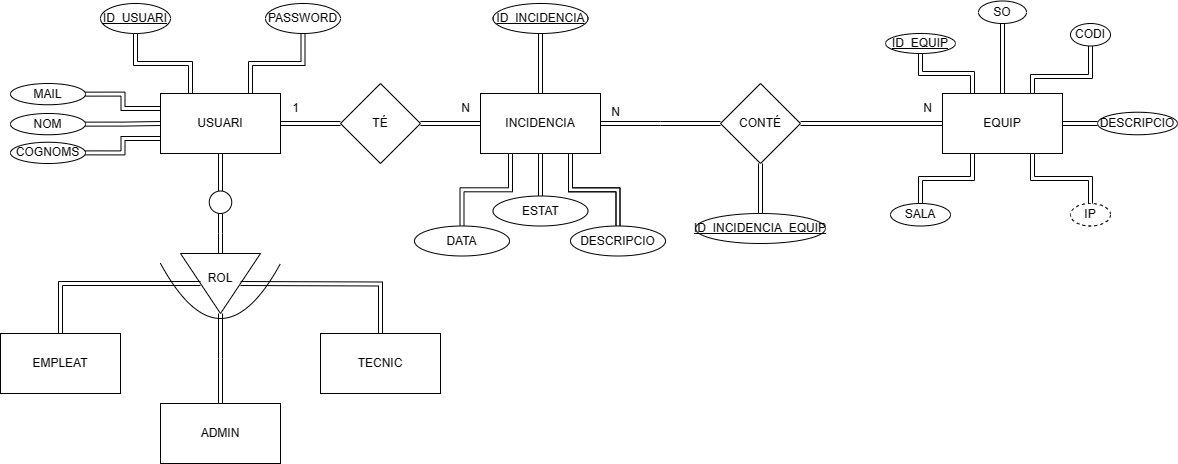

The diagram above was exported from draw.io. Its source (the exported page's mxGraphModel, read from the mxfile embedded in the PNG):
<mxGraphModel dx="1042" dy="535" grid="1" gridSize="10" guides="1" tooltips="1" connect="1" arrows="1" fold="1" page="1" pageScale="1" pageWidth="827" pageHeight="1169" math="0" shadow="0">
  <root>
    <mxCell id="0" />
    <mxCell id="1" parent="0" />
    <mxCell id="sW-N7rgw19bXyZS6rMYg-5" style="edgeStyle=orthogonalEdgeStyle;shape=link;rounded=0;orthogonalLoop=1;jettySize=auto;html=1;exitX=1;exitY=0.5;exitDx=0;exitDy=0;entryX=0;entryY=0.5;entryDx=0;entryDy=0;" parent="1" source="PzrAUOKmLjM8woKsjd-N-1" target="sW-N7rgw19bXyZS6rMYg-2" edge="1">
      <mxGeometry relative="1" as="geometry" />
    </mxCell>
    <mxCell id="sW-N7rgw19bXyZS6rMYg-1" value="INCIDENCIA" style="rounded=0;whiteSpace=wrap;html=1;" parent="1" vertex="1">
      <mxGeometry x="480" y="160" width="120" height="60" as="geometry" />
    </mxCell>
    <mxCell id="sW-N7rgw19bXyZS6rMYg-2" value="EQUIP" style="rounded=0;whiteSpace=wrap;html=1;" parent="1" vertex="1">
      <mxGeometry x="942" y="160" width="120" height="60" as="geometry" />
    </mxCell>
    <mxCell id="sW-N7rgw19bXyZS6rMYg-4" style="edgeStyle=orthogonalEdgeStyle;shape=link;rounded=0;orthogonalLoop=1;jettySize=auto;html=1;exitX=1;exitY=0.5;exitDx=0;exitDy=0;entryX=0;entryY=0.5;entryDx=0;entryDy=0;" parent="1" source="sW-N7rgw19bXyZS6rMYg-29" target="sW-N7rgw19bXyZS6rMYg-1" edge="1">
      <mxGeometry relative="1" as="geometry" />
    </mxCell>
    <mxCell id="sW-N7rgw19bXyZS6rMYg-11" style="edgeStyle=orthogonalEdgeStyle;shape=link;rounded=0;orthogonalLoop=1;jettySize=auto;html=1;exitX=0.5;exitY=1;exitDx=0;exitDy=0;entryX=0.5;entryY=0;entryDx=0;entryDy=0;" parent="1" source="PzrAUOKmLjM8woKsjd-N-31" edge="1">
      <mxGeometry relative="1" as="geometry">
        <mxPoint x="220" y="320" as="targetPoint" />
      </mxGeometry>
    </mxCell>
    <mxCell id="sW-N7rgw19bXyZS6rMYg-3" value="USUARI" style="rounded=0;whiteSpace=wrap;html=1;" parent="1" vertex="1">
      <mxGeometry x="160" y="160" width="120" height="60" as="geometry" />
    </mxCell>
    <mxCell id="sW-N7rgw19bXyZS6rMYg-8" value="1" style="text;html=1;align=center;verticalAlign=middle;resizable=0;points=[];autosize=1;strokeColor=none;fillColor=none;" parent="1" vertex="1">
      <mxGeometry x="280" y="160" width="30" height="30" as="geometry" />
    </mxCell>
    <mxCell id="sW-N7rgw19bXyZS6rMYg-9" value="N" style="text;html=1;align=center;verticalAlign=middle;resizable=0;points=[];autosize=1;strokeColor=none;fillColor=none;" parent="1" vertex="1">
      <mxGeometry x="450" y="160" width="30" height="30" as="geometry" />
    </mxCell>
    <mxCell id="PzrAUOKmLjM8woKsjd-N-1" value="CONTÉ" style="rhombus;whiteSpace=wrap;html=1;" parent="1" vertex="1">
      <mxGeometry x="720" y="150" width="80" height="80" as="geometry" />
    </mxCell>
    <mxCell id="PzrAUOKmLjM8woKsjd-N-3" value="N" style="text;html=1;align=center;verticalAlign=middle;resizable=0;points=[];autosize=1;strokeColor=none;fillColor=none;" parent="1" vertex="1">
      <mxGeometry x="600" y="163.75" width="30" height="30" as="geometry" />
    </mxCell>
    <mxCell id="PzrAUOKmLjM8woKsjd-N-4" value="N" style="text;html=1;align=center;verticalAlign=middle;resizable=0;points=[];autosize=1;strokeColor=none;fillColor=none;" parent="1" vertex="1">
      <mxGeometry x="912" y="160" width="30" height="30" as="geometry" />
    </mxCell>
    <mxCell id="sW-N7rgw19bXyZS6rMYg-20" style="edgeStyle=orthogonalEdgeStyle;shape=link;rounded=0;orthogonalLoop=1;jettySize=auto;html=1;exitX=0.5;exitY=1;exitDx=0;exitDy=0;entryX=0.25;entryY=0;entryDx=0;entryDy=0;" parent="1" source="sW-N7rgw19bXyZS6rMYg-19" target="sW-N7rgw19bXyZS6rMYg-3" edge="1">
      <mxGeometry relative="1" as="geometry" />
    </mxCell>
    <mxCell id="sW-N7rgw19bXyZS6rMYg-19" value="&lt;u&gt;ID_USUARI&lt;/u&gt;" style="ellipse;whiteSpace=wrap;html=1;" parent="1" vertex="1">
      <mxGeometry x="100" y="70" width="70" height="30" as="geometry" />
    </mxCell>
    <mxCell id="PzrAUOKmLjM8woKsjd-N-5" value="" style="triangle;whiteSpace=wrap;html=1;rotation=90;" parent="1" vertex="1">
      <mxGeometry x="190" y="310" width="60" height="80" as="geometry" />
    </mxCell>
    <mxCell id="sW-N7rgw19bXyZS6rMYg-23" value="MAIL" style="ellipse;whiteSpace=wrap;html=1;" parent="1" vertex="1">
      <mxGeometry x="10" y="150" width="75" height="21.25" as="geometry" />
    </mxCell>
    <mxCell id="sW-N7rgw19bXyZS6rMYg-25" value="PASSWORD" style="ellipse;whiteSpace=wrap;html=1;" parent="1" vertex="1">
      <mxGeometry x="265" y="70" width="75" height="30" as="geometry" />
    </mxCell>
    <mxCell id="sW-N7rgw19bXyZS6rMYg-30" style="edgeStyle=orthogonalEdgeStyle;shape=link;rounded=0;orthogonalLoop=1;jettySize=auto;html=1;exitX=0.5;exitY=0;exitDx=0;exitDy=0;entryX=0.5;entryY=1;entryDx=0;entryDy=0;" parent="1" source="sW-N7rgw19bXyZS6rMYg-28" target="PzrAUOKmLjM8woKsjd-N-1" edge="1">
      <mxGeometry relative="1" as="geometry" />
    </mxCell>
    <mxCell id="sW-N7rgw19bXyZS6rMYg-28" value="&lt;u&gt;ID_INCIDENCIA_EQUIP&lt;/u&gt;" style="ellipse;whiteSpace=wrap;html=1;" parent="1" vertex="1">
      <mxGeometry x="695" y="280" width="130" height="30" as="geometry" />
    </mxCell>
    <mxCell id="PzrAUOKmLjM8woKsjd-N-7" value="" style="curved=1;endArrow=none;html=1;rounded=0;endFill=0;" parent="1" edge="1">
      <mxGeometry width="50" height="50" relative="1" as="geometry">
        <mxPoint x="160" y="330" as="sourcePoint" />
        <mxPoint x="280" y="330" as="targetPoint" />
        <Array as="points">
          <mxPoint x="220" y="440" />
        </Array>
      </mxGeometry>
    </mxCell>
    <mxCell id="PzrAUOKmLjM8woKsjd-N-10" style="edgeStyle=orthogonalEdgeStyle;shape=link;rounded=0;orthogonalLoop=1;jettySize=auto;html=1;exitX=0.5;exitY=1;exitDx=0;exitDy=0;entryX=0.5;entryY=0;entryDx=0;entryDy=0;" parent="1" target="PzrAUOKmLjM8woKsjd-N-11" edge="1">
      <mxGeometry relative="1" as="geometry">
        <mxPoint x="240" y="350" as="sourcePoint" />
        <mxPoint x="320" y="400" as="targetPoint" />
      </mxGeometry>
    </mxCell>
    <mxCell id="sW-N7rgw19bXyZS6rMYg-24" style="edgeStyle=orthogonalEdgeStyle;shape=link;rounded=0;orthogonalLoop=1;jettySize=auto;html=1;exitX=1;exitY=0.5;exitDx=0;exitDy=0;entryX=0;entryY=0.25;entryDx=0;entryDy=0;" parent="1" source="sW-N7rgw19bXyZS6rMYg-23" target="sW-N7rgw19bXyZS6rMYg-3" edge="1">
      <mxGeometry relative="1" as="geometry" />
    </mxCell>
    <mxCell id="sW-N7rgw19bXyZS6rMYg-27" style="edgeStyle=orthogonalEdgeStyle;shape=link;rounded=0;orthogonalLoop=1;jettySize=auto;html=1;exitX=0.5;exitY=1;exitDx=0;exitDy=0;entryX=0.75;entryY=0;entryDx=0;entryDy=0;" parent="1" source="sW-N7rgw19bXyZS6rMYg-25" target="sW-N7rgw19bXyZS6rMYg-3" edge="1">
      <mxGeometry relative="1" as="geometry" />
    </mxCell>
    <mxCell id="PzrAUOKmLjM8woKsjd-N-14" style="edgeStyle=orthogonalEdgeStyle;shape=link;rounded=0;orthogonalLoop=1;jettySize=auto;html=1;entryX=0.5;entryY=0;entryDx=0;entryDy=0;" parent="1" source="PzrAUOKmLjM8woKsjd-N-5" target="PzrAUOKmLjM8woKsjd-N-12" edge="1">
      <mxGeometry relative="1" as="geometry">
        <mxPoint x="-80" y="350" as="sourcePoint" />
        <mxPoint x="60" y="400" as="targetPoint" />
      </mxGeometry>
    </mxCell>
    <mxCell id="sW-N7rgw19bXyZS6rMYg-31" value="&lt;u&gt;ID_INCIDENCIA&lt;/u&gt;" style="ellipse;whiteSpace=wrap;html=1;" parent="1" vertex="1">
      <mxGeometry x="492.5" y="70" width="95" height="30" as="geometry" />
    </mxCell>
    <mxCell id="PzrAUOKmLjM8woKsjd-N-17" value="ADMIN" style="rounded=0;whiteSpace=wrap;html=1;" parent="1" vertex="1">
      <mxGeometry x="160" y="470" width="120" height="60" as="geometry" />
    </mxCell>
    <mxCell id="sW-N7rgw19bXyZS6rMYg-32" style="edgeStyle=orthogonalEdgeStyle;shape=link;rounded=0;orthogonalLoop=1;jettySize=auto;html=1;exitX=0.5;exitY=1;exitDx=0;exitDy=0;entryX=0.5;entryY=0;entryDx=0;entryDy=0;" parent="1" source="sW-N7rgw19bXyZS6rMYg-31" target="sW-N7rgw19bXyZS6rMYg-1" edge="1">
      <mxGeometry relative="1" as="geometry" />
    </mxCell>
    <mxCell id="PzrAUOKmLjM8woKsjd-N-18" style="edgeStyle=orthogonalEdgeStyle;shape=link;rounded=0;orthogonalLoop=1;jettySize=auto;html=1;exitX=1;exitY=0.5;exitDx=0;exitDy=0;" parent="1" source="PzrAUOKmLjM8woKsjd-N-5" edge="1">
      <mxGeometry relative="1" as="geometry">
        <mxPoint x="79.5" y="420" as="sourcePoint" />
        <mxPoint x="220" y="470" as="targetPoint" />
      </mxGeometry>
    </mxCell>
    <mxCell id="sW-N7rgw19bXyZS6rMYg-22" style="edgeStyle=orthogonalEdgeStyle;shape=link;rounded=0;orthogonalLoop=1;jettySize=auto;html=1;exitX=0.5;exitY=1;exitDx=0;exitDy=0;entryX=0.25;entryY=0;entryDx=0;entryDy=0;" parent="1" target="sW-N7rgw19bXyZS6rMYg-3" edge="1">
      <mxGeometry relative="1" as="geometry" />
    </mxCell>
    <mxCell id="PzrAUOKmLjM8woKsjd-N-19" value="ROL" style="text;html=1;strokeColor=none;fillColor=none;align=center;verticalAlign=middle;whiteSpace=wrap;rounded=0;" parent="1" vertex="1">
      <mxGeometry x="190" y="330" width="60" height="30" as="geometry" />
    </mxCell>
    <mxCell id="PzrAUOKmLjM8woKsjd-N-11" value="TECNIC" style="rounded=0;whiteSpace=wrap;html=1;" parent="1" vertex="1">
      <mxGeometry x="320" y="400" width="120" height="60" as="geometry" />
    </mxCell>
    <mxCell id="PzrAUOKmLjM8woKsjd-N-12" value="EMPLEAT" style="rounded=0;whiteSpace=wrap;html=1;" parent="1" vertex="1">
      <mxGeometry y="400" width="120" height="60" as="geometry" />
    </mxCell>
    <mxCell id="sW-N7rgw19bXyZS6rMYg-36" style="edgeStyle=orthogonalEdgeStyle;shape=link;rounded=0;orthogonalLoop=1;jettySize=auto;html=1;exitX=0.5;exitY=1;exitDx=0;exitDy=0;entryX=0.25;entryY=0;entryDx=0;entryDy=0;" parent="1" source="sW-N7rgw19bXyZS6rMYg-35" target="sW-N7rgw19bXyZS6rMYg-2" edge="1">
      <mxGeometry relative="1" as="geometry" />
    </mxCell>
    <mxCell id="sW-N7rgw19bXyZS6rMYg-35" value="&lt;u&gt;ID_EQUIP&lt;/u&gt;" style="ellipse;whiteSpace=wrap;html=1;" parent="1" vertex="1">
      <mxGeometry x="885" y="100" width="70" height="20" as="geometry" />
    </mxCell>
    <mxCell id="PzrAUOKmLjM8woKsjd-N-21" value="ESTAT" style="ellipse;whiteSpace=wrap;html=1;" parent="1" vertex="1">
      <mxGeometry x="492.5" y="262.5" width="95" height="30" as="geometry" />
    </mxCell>
    <mxCell id="sW-N7rgw19bXyZS6rMYg-38" style="edgeStyle=orthogonalEdgeStyle;shape=link;rounded=0;orthogonalLoop=1;jettySize=auto;html=1;exitX=0.5;exitY=1;exitDx=0;exitDy=0;entryX=0.75;entryY=0;entryDx=0;entryDy=0;" parent="1" source="sW-N7rgw19bXyZS6rMYg-37" target="sW-N7rgw19bXyZS6rMYg-2" edge="1">
      <mxGeometry relative="1" as="geometry">
        <Array as="points">
          <mxPoint x="1090" y="143" />
          <mxPoint x="1032" y="143" />
        </Array>
      </mxGeometry>
    </mxCell>
    <mxCell id="sW-N7rgw19bXyZS6rMYg-37" value="CODI" style="ellipse;whiteSpace=wrap;html=1;" parent="1" vertex="1">
      <mxGeometry x="1070" y="90" width="40" height="22.5" as="geometry" />
    </mxCell>
    <mxCell id="sW-N7rgw19bXyZS6rMYg-40" style="edgeStyle=orthogonalEdgeStyle;shape=link;rounded=0;orthogonalLoop=1;jettySize=auto;html=1;exitX=0.5;exitY=0;exitDx=0;exitDy=0;entryX=0.25;entryY=1;entryDx=0;entryDy=0;" parent="1" source="sW-N7rgw19bXyZS6rMYg-39" target="sW-N7rgw19bXyZS6rMYg-2" edge="1">
      <mxGeometry relative="1" as="geometry" />
    </mxCell>
    <mxCell id="sW-N7rgw19bXyZS6rMYg-39" value="SALA" style="ellipse;whiteSpace=wrap;html=1;" parent="1" vertex="1">
      <mxGeometry x="890" y="270" width="60" height="22.5" as="geometry" />
    </mxCell>
    <mxCell id="PzrAUOKmLjM8woKsjd-N-25" value="DATA" style="ellipse;whiteSpace=wrap;html=1;" parent="1" vertex="1">
      <mxGeometry x="414" y="292.5" width="95" height="30" as="geometry" />
    </mxCell>
    <mxCell id="sW-N7rgw19bXyZS6rMYg-49" style="edgeStyle=orthogonalEdgeStyle;shape=link;rounded=0;orthogonalLoop=1;jettySize=auto;html=1;exitX=0.5;exitY=0;exitDx=0;exitDy=0;entryX=0.75;entryY=1;entryDx=0;entryDy=0;" parent="1" source="PzrAUOKmLjM8woKsjd-N-26" target="sW-N7rgw19bXyZS6rMYg-1" edge="1">
      <mxGeometry relative="1" as="geometry" />
    </mxCell>
    <mxCell id="PzrAUOKmLjM8woKsjd-N-26" value="DESCRIPCIO" style="ellipse;whiteSpace=wrap;html=1;" parent="1" vertex="1">
      <mxGeometry x="570" y="292.5" width="95" height="30" as="geometry" />
    </mxCell>
    <mxCell id="PzrAUOKmLjM8woKsjd-N-27" value="" style="edgeStyle=orthogonalEdgeStyle;shape=link;rounded=0;orthogonalLoop=1;jettySize=auto;html=1;exitX=0.5;exitY=0;exitDx=0;exitDy=0;entryX=0.25;entryY=1;entryDx=0;entryDy=0;" parent="1" source="PzrAUOKmLjM8woKsjd-N-25" target="sW-N7rgw19bXyZS6rMYg-1" edge="1">
      <mxGeometry relative="1" as="geometry">
        <mxPoint x="530" y="200" as="sourcePoint" />
        <mxPoint x="710" y="198" as="targetPoint" />
      </mxGeometry>
    </mxCell>
    <mxCell id="sW-N7rgw19bXyZS6rMYg-47" style="edgeStyle=orthogonalEdgeStyle;shape=link;rounded=0;orthogonalLoop=1;jettySize=auto;html=1;exitX=0;exitY=0.5;exitDx=0;exitDy=0;entryX=1;entryY=0.5;entryDx=0;entryDy=0;" parent="1" source="sW-N7rgw19bXyZS6rMYg-44" target="sW-N7rgw19bXyZS6rMYg-2" edge="1">
      <mxGeometry relative="1" as="geometry" />
    </mxCell>
    <mxCell id="sW-N7rgw19bXyZS6rMYg-44" value="DESCRIPCIO" style="ellipse;whiteSpace=wrap;html=1;" parent="1" vertex="1">
      <mxGeometry x="1097" y="178.75" width="80" height="22.5" as="geometry" />
    </mxCell>
    <mxCell id="PzrAUOKmLjM8woKsjd-N-28" value="" style="edgeStyle=orthogonalEdgeStyle;shape=link;rounded=0;orthogonalLoop=1;jettySize=auto;html=1;exitX=0.5;exitY=0;exitDx=0;exitDy=0;entryX=0.75;entryY=1;entryDx=0;entryDy=0;" parent="1" source="PzrAUOKmLjM8woKsjd-N-26" target="sW-N7rgw19bXyZS6rMYg-1" edge="1">
      <mxGeometry relative="1" as="geometry">
        <mxPoint x="350" y="280" as="sourcePoint" />
        <mxPoint x="440" y="230" as="targetPoint" />
      </mxGeometry>
    </mxCell>
    <mxCell id="sW-N7rgw19bXyZS6rMYg-45" value="IP" style="ellipse;whiteSpace=wrap;html=1;dashed=1;" parent="1" vertex="1">
      <mxGeometry x="1070" y="270" width="40" height="22.5" as="geometry" />
    </mxCell>
    <mxCell id="PzrAUOKmLjM8woKsjd-N-29" value="" style="edgeStyle=orthogonalEdgeStyle;shape=link;rounded=0;orthogonalLoop=1;jettySize=auto;html=1;exitX=0.5;exitY=0;exitDx=0;exitDy=0;entryX=0.5;entryY=1;entryDx=0;entryDy=0;" parent="1" source="PzrAUOKmLjM8woKsjd-N-21" target="sW-N7rgw19bXyZS6rMYg-1" edge="1">
      <mxGeometry relative="1" as="geometry">
        <mxPoint x="565" y="280" as="sourcePoint" />
        <mxPoint x="500" y="230" as="targetPoint" />
      </mxGeometry>
    </mxCell>
    <mxCell id="sW-N7rgw19bXyZS6rMYg-48" value="" style="edgeStyle=orthogonalEdgeStyle;shape=link;rounded=0;orthogonalLoop=1;jettySize=auto;html=1;exitX=1;exitY=0.5;exitDx=0;exitDy=0;entryX=0;entryY=0.5;entryDx=0;entryDy=0;" parent="1" source="sW-N7rgw19bXyZS6rMYg-3" target="sW-N7rgw19bXyZS6rMYg-29" edge="1">
      <mxGeometry relative="1" as="geometry">
        <mxPoint x="280" y="190" as="sourcePoint" />
        <mxPoint x="480" y="188" as="targetPoint" />
      </mxGeometry>
    </mxCell>
    <mxCell id="sW-N7rgw19bXyZS6rMYg-46" style="edgeStyle=orthogonalEdgeStyle;shape=link;rounded=0;orthogonalLoop=1;jettySize=auto;html=1;exitX=0.5;exitY=0;exitDx=0;exitDy=0;entryX=0.75;entryY=1;entryDx=0;entryDy=0;" parent="1" source="sW-N7rgw19bXyZS6rMYg-45" target="sW-N7rgw19bXyZS6rMYg-2" edge="1">
      <mxGeometry relative="1" as="geometry" />
    </mxCell>
    <mxCell id="sW-N7rgw19bXyZS6rMYg-29" value="TÉ" style="rhombus;whiteSpace=wrap;html=1;" parent="1" vertex="1">
      <mxGeometry x="340" y="150" width="80" height="80" as="geometry" />
    </mxCell>
    <mxCell id="PzrAUOKmLjM8woKsjd-N-30" style="edgeStyle=orthogonalEdgeStyle;shape=link;rounded=0;orthogonalLoop=1;jettySize=auto;html=1;exitX=1;exitY=0.5;exitDx=0;exitDy=0;" parent="1" source="sW-N7rgw19bXyZS6rMYg-1" edge="1">
      <mxGeometry relative="1" as="geometry">
        <mxPoint x="830" y="200" as="sourcePoint" />
        <mxPoint x="720" y="190" as="targetPoint" />
      </mxGeometry>
    </mxCell>
    <mxCell id="PzrAUOKmLjM8woKsjd-N-32" value="" style="edgeStyle=orthogonalEdgeStyle;shape=link;rounded=0;orthogonalLoop=1;jettySize=auto;html=1;exitX=0.5;exitY=1;exitDx=0;exitDy=0;entryX=0.5;entryY=0;entryDx=0;entryDy=0;" parent="1" source="sW-N7rgw19bXyZS6rMYg-3" target="PzrAUOKmLjM8woKsjd-N-31" edge="1">
      <mxGeometry relative="1" as="geometry">
        <mxPoint x="220" y="220" as="sourcePoint" />
        <mxPoint x="220" y="320" as="targetPoint" />
      </mxGeometry>
    </mxCell>
    <mxCell id="PzrAUOKmLjM8woKsjd-N-31" value="" style="ellipse;whiteSpace=wrap;html=1;aspect=fixed;" parent="1" vertex="1">
      <mxGeometry x="208.75" y="257.5" width="22.5" height="22.5" as="geometry" />
    </mxCell>
    <mxCell id="sW-N7rgw19bXyZS6rMYg-53" style="edgeStyle=orthogonalEdgeStyle;shape=link;rounded=0;orthogonalLoop=1;jettySize=auto;html=1;exitX=1;exitY=0.5;exitDx=0;exitDy=0;entryX=0;entryY=0.5;entryDx=0;entryDy=0;" parent="1" source="sW-N7rgw19bXyZS6rMYg-51" target="sW-N7rgw19bXyZS6rMYg-3" edge="1">
      <mxGeometry relative="1" as="geometry" />
    </mxCell>
    <mxCell id="sW-N7rgw19bXyZS6rMYg-51" value="NOM" style="ellipse;whiteSpace=wrap;html=1;" parent="1" vertex="1">
      <mxGeometry x="10" y="180" width="75" height="21.25" as="geometry" />
    </mxCell>
    <mxCell id="sW-N7rgw19bXyZS6rMYg-56" style="edgeStyle=orthogonalEdgeStyle;shape=link;rounded=0;orthogonalLoop=1;jettySize=auto;html=1;exitX=1;exitY=0.5;exitDx=0;exitDy=0;entryX=0;entryY=0.75;entryDx=0;entryDy=0;" parent="1" source="sW-N7rgw19bXyZS6rMYg-54" target="sW-N7rgw19bXyZS6rMYg-3" edge="1">
      <mxGeometry relative="1" as="geometry" />
    </mxCell>
    <mxCell id="sW-N7rgw19bXyZS6rMYg-54" value="COGNOMS" style="ellipse;whiteSpace=wrap;html=1;" parent="1" vertex="1">
      <mxGeometry x="10" y="208.75" width="75" height="21.25" as="geometry" />
    </mxCell>
    <mxCell id="sW-N7rgw19bXyZS6rMYg-58" style="edgeStyle=orthogonalEdgeStyle;shape=link;rounded=0;orthogonalLoop=1;jettySize=auto;html=1;exitX=0.5;exitY=1;exitDx=0;exitDy=0;entryX=0.5;entryY=0;entryDx=0;entryDy=0;" parent="1" source="sW-N7rgw19bXyZS6rMYg-57" target="sW-N7rgw19bXyZS6rMYg-2" edge="1">
      <mxGeometry relative="1" as="geometry" />
    </mxCell>
    <mxCell id="sW-N7rgw19bXyZS6rMYg-57" value="SO" style="ellipse;whiteSpace=wrap;html=1;" parent="1" vertex="1">
      <mxGeometry x="978" y="67.5" width="48" height="22.5" as="geometry" />
    </mxCell>
  </root>
</mxGraphModel>